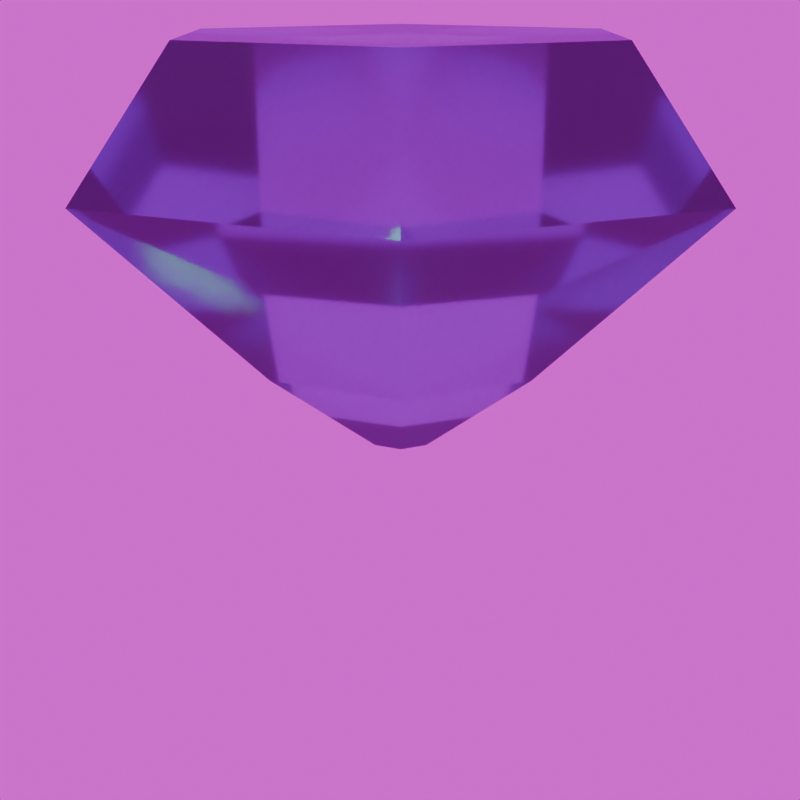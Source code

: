 # Source: GemModels.blend  (saved by Blender 5.1.30; exported with 4.5.12 LTS)
import bpy
from mathutils import Matrix  # noqa: F401  (used for matrix-valued properties, if any)

bpy.ops.wm.read_factory_settings(use_empty=True)
scene = bpy.context.scene
scene.name = 'Scene'

# ---- collections
col_collection = bpy.data.collections.new('Collection'); scene.collection.children.link(col_collection)

# ---- images (referenced by path relative to the original .blend; pixels are not part of the script)
import os
ASSET_DIR = os.environ.get("B2B_ASSET_DIR", "")  # directory of the original .blend (textures are referenced by path, not embedded)
HERE = os.path.dirname(os.path.abspath(__file__))  # packed textures are extracted next to this script under _unpacked/

def load_image(name, relpath, width, height, colorspace="sRGB"):
    """Load a texture the original file referenced (path relative to the .blend, or extracted next to this script)."""
    p = next((c for c in (os.path.join(HERE, relpath), os.path.join(ASSET_DIR, relpath)) if relpath and os.path.exists(c)), "")
    if p:
        img = bpy.data.images.load(p, check_existing=True)
        img.name = name
    else:  # same state as the original file: an image datablock whose file is absent (Cycles renders it pink)
        img = bpy.data.images.new(name, width, height)
        img.source = "FILE"
        img.filepath = "//" + (relpath or name)
    img.colorspace_settings.name = colorspace
    return img
img_venice_sunset_1k_exr = load_image('venice_sunset_1k.exr', 'venice_sunset_1k.exr', 1024, 1024, 'Linear Rec.709')

# ---- materials (node trees are filled in below, after node groups)
mat_material_001 = bpy.data.materials.new('Material.001')

# ---- material node trees
mat_material_001.use_nodes = True; mat_material_001.node_tree.nodes.clear()
_N = mat_material_001.node_tree.nodes; _L = mat_material_001.node_tree.links
n0 = _N.new('ShaderNodeOutputMaterial'); n0.name = 'Material Output'; n0.location = (200, 100)
n1 = _N.new('ShaderNodeBsdfGlass'); n1.name = 'Glass BSDF'; n1.location = (-200, 100)
n1.inputs[0].default_value = (0.5655, 1.0, 0.82, 1.0)
n1.inputs[1].default_value = 0.08517
n1.inputs[2].default_value = 2.5
_L.new(n1.outputs[0], n0.inputs[0])
n0.is_active_output = True

# ---- world
world_world = bpy.data.worlds.new('World'); scene.world = world_world
world_world.use_nodes = True; world_world.node_tree.nodes.clear()
_N = world_world.node_tree.nodes; _L = world_world.node_tree.links
n0 = _N.new('ShaderNodeOutputWorld'); n0.name = 'World Output'; n0.location = (200, 100)
n1 = _N.new('ShaderNodeBackground'); n1.name = 'Background'; n1.location = (-200, 100)
n2 = _N.new('ShaderNodeTexEnvironment'); n2.name = 'Environment Texture'; n2.location = (-490, 75)
n2.image = img_venice_sunset_1k_exr
_L.new(n1.outputs[0], n0.inputs[0])
_L.new(n2.outputs[0], n1.inputs[0])
n0.is_active_output = True
world_world.color = (0.05088, 0.05088, 0.05088)
world_world.sun_shadow_jitter_overblur = 0.0

# ---- cameras
cam_camera_001 = bpy.data.cameras.new('Camera.001')
cam_camera_001.lens = 75.0

# ---- meshes
me_cylinder_001 = bpy.data.meshes.new('Cylinder.001')
me_cylinder_001.from_pydata([(-1.382e-08, 0.07226, -0.6545), (0.0, 1.0, 1.0), (0.02765, 0.06676, -0.6545), (0.3827, 0.9239, 1.0), (0.05109, 0.05109, -0.6545), (0.7071, 0.7071, 1.0), (0.06676, 0.02765, -0.6545), (0.9239, 0.3827, 1.0), (0.07226, -1.037e-08, -0.6545), (1.0, 0.0, 1.0), (0.06676, -0.02765, -0.6545), (0.9239, -0.3827, 1.0), (0.05109, -0.05109, -0.6545), (0.7071, -0.7071, 1.0), (0.02765, -0.06676, -0.6545), (0.3827, -0.9239, 1.0), (-1.382e-08, -0.07226, -0.6545), (0.0, -1.0, 1.0), (-0.02765, -0.06676, -0.6545), (-0.3827, -0.9239, 1.0), (-0.05109, -0.05109, -0.6545), (-0.7071, -0.7071, 1.0), (-0.06676, -0.02765, -0.6545), (-0.9239, -0.3827, 1.0), (-0.07226, -1.037e-08, -0.6545), (-1.0, 0.0, 1.0), (-0.06676, 0.02765, -0.6545), (-0.9239, 0.3827, 1.0), (-0.05109, 0.05109, -0.6545), (-0.7071, 0.7071, 1.0), (-0.02765, 0.06676, -0.6545), (-0.3827, 0.9239, 1.0), (-4.587e-09, 1.08, 0.5609), (0.4132, 0.9975, 0.5609), (0.7635, 0.7635, 0.5609), (0.9975, 0.4132, 0.5609), (1.08, -5.245e-09, 0.5609), (0.9975, -0.4132, 0.5609), (0.7635, -0.7635, 0.5609), (0.4132, -0.9975, 0.5609), (-4.587e-09, -1.08, 0.5609), (-0.4132, -0.9975, 0.5609), (-0.7635, -0.7635, 0.5609), (-0.9975, -0.4132, 0.5609), (-1.08, -5.245e-09, 0.5609), (-0.9975, 0.4132, 0.5609), (-0.7635, 0.7635, 0.5609), (-0.4132, 0.9975, 0.5609), (0.2551, 0.6158, 1.221), (-1.668e-09, 0.6665, 1.221), (0.4713, 0.4713, 1.221), (0.6158, 0.2551, 1.221), (0.6665, 1.68e-09, 1.221), (0.6158, -0.2551, 1.221), (0.4713, -0.4713, 1.221), (0.2551, -0.6158, 1.221), (-1.668e-09, -0.6665, 1.221), (-0.2551, -0.6158, 1.221), (-0.4713, -0.4713, 1.221), (-0.6158, -0.2551, 1.221), (-0.6665, 1.68e-09, 1.221), (-0.6158, 0.2551, 1.221), (-0.4713, 0.4713, 1.221), (-0.2551, 0.6158, 1.221)], [], [(32, 1, 3, 33), (33, 3, 5, 34), (34, 5, 7, 35), (35, 7, 9, 36), (36, 9, 11, 37), (37, 11, 13, 38), (38, 13, 15, 39), (39, 15, 17, 40), (40, 17, 19, 41), (41, 19, 21, 42), (42, 21, 23, 43), (43, 23, 25, 44), (44, 25, 27, 45), (45, 27, 29, 46), (1, 31, 63, 49), (46, 29, 31, 47), (47, 31, 1, 32), (0, 2, 4, 6, 8, 10, 12, 14, 16, 18, 20, 22, 24, 26, 28, 30), (30, 47, 32, 0), (28, 46, 47, 30), (26, 45, 46, 28), (24, 44, 45, 26), (22, 43, 44, 24), (20, 42, 43, 22), (18, 41, 42, 20), (16, 40, 41, 18), (14, 39, 40, 16), (12, 38, 39, 14), (10, 37, 38, 12), (8, 36, 37, 10), (6, 35, 36, 8), (4, 34, 35, 6), (2, 33, 34, 4), (0, 32, 33, 2), (48, 49, 63, 62, 61, 60, 59, 58, 57, 56, 55, 54, 53, 52, 51, 50), (9, 7, 51, 52), (19, 17, 56, 57), (29, 27, 61, 62), (5, 3, 48, 50), (15, 13, 54, 55), (25, 23, 59, 60), (11, 9, 52, 53), (21, 19, 57, 58), (31, 29, 62, 63), (7, 5, 50, 51), (17, 15, 55, 56), (3, 1, 49, 48), (27, 25, 60, 61), (13, 11, 53, 54), (23, 21, 58, 59)])
_uv = me_cylinder_001.uv_layers.new(name='UVMap')
_uv.uv.foreach_set('vector', [1.0, 0.8768, 1.0, 1.0, 0.9375, 1.0, 0.9375, 0.8768, 0.9375, 0.8768, 0.9375, 1.0, 0.875, 1.0, 0.875, 0.8768, 0.875, 0.8768, 0.875, 1.0, 0.8125, 1.0, 0.8125, 0.8768, 0.8125, 0.8768, 0.8125, 1.0, 0.75, 1.0, 0.75, 0.8768, 0.75, 0.8768, 0.75, 1.0, 0.6875, 1.0, 0.6875, 0.8768, 0.6875, 0.8768, 0.6875, 1.0, 0.625, 1.0, 0.625, 0.8768, 0.625, 0.8768, 0.625, 1.0, 0.5625, 1.0, 0.5625, 0.8768, 0.5625, 0.8768, 0.5625, 1.0, 0.5, 1.0, 0.5, 0.8768, 0.5, 0.8768, 0.5, 1.0, 0.4375, 1.0, 0.4375, 0.8768, 0.4375, 0.8768, 0.4375, 1.0, 0.375, 1.0, 0.375, 0.8768, 0.375, 0.8768, 0.375, 1.0, 0.3125, 1.0, 0.3125, 0.8768, 0.3125, 0.8768, 0.3125, 1.0, 0.25, 1.0, 0.25, 0.8768, 0.25, 0.8768, 0.25, 1.0, 0.1875, 1.0, 0.1875, 0.8768, 0.1875, 0.8768, 0.1875, 1.0, 0.125, 1.0, 0.125, 0.8768, 0.0, 1.0, 0.0625, 1.0, 0.0625, 1.0, 0.0, 1.0, 0.125, 0.8768, 0.125, 1.0, 0.0625, 1.0, 0.0625, 0.8768, 0.0625, 0.8768, 0.0625, 1.0, 0.0, 1.0, 0.0, 0.8768, 0.75, 0.49, 0.8418, 0.4717, 0.9197, 0.4197, 0.9717, 0.3418, 0.99, 0.25, 0.9717, 0.1582, 0.9197, 0.08029, 0.8418, 0.02827, 0.75, 0.01, 0.6582, 0.02827, 0.5803, 0.08029, 0.5283, 0.1582, 0.51, 0.25, 0.5283, 0.3418, 0.5803, 0.4197, 0.6582, 0.4717, 0.0625, 0.5, 0.0625, 0.8768, 0.0, 0.8768, 0.0, 0.5, 0.125, 0.5, 0.125, 0.8768, 0.0625, 0.8768, 0.0625, 0.5, 0.1875, 0.5, 0.1875, 0.8768, 0.125, 0.8768, 0.125, 0.5, 0.25, 0.5, 0.25, 0.8768, 0.1875, 0.8768, 0.1875, 0.5, 0.3125, 0.5, 0.3125, 0.8768, 0.25, 0.8768, 0.25, 0.5, 0.375, 0.5, 0.375, 0.8768, 0.3125, 0.8768, 0.3125, 0.5, 0.4375, 0.5, 0.4375, 0.8768, 0.375, 0.8768, 0.375, 0.5, 0.5, 0.5, 0.5, 0.8768, 0.4375, 0.8768, 0.4375, 0.5, 0.5625, 0.5, 0.5625, 0.8768, 0.5, 0.8768, 0.5, 0.5, 0.625, 0.5, 0.625, 0.8768, 0.5625, 0.8768, 0.5625, 0.5, 0.6875, 0.5, 0.6875, 0.8768, 0.625, 0.8768, 0.625, 0.5, 0.75, 0.5, 0.75, 0.8768, 0.6875, 0.8768, 0.6875, 0.5, 0.8125, 0.5, 0.8125, 0.8768, 0.75, 0.8768, 0.75, 0.5, 0.875, 0.5, 0.875, 0.8768, 0.8125, 0.8768, 0.8125, 0.5, 0.9375, 0.5, 0.9375, 0.8768, 0.875, 0.8768, 0.875, 0.5, 1.0, 0.5, 1.0, 0.8768, 0.9375, 0.8768, 0.9375, 0.5, 0.3418, 0.4717, 0.25, 0.49, 0.1582, 0.4717, 0.08029, 0.4197, 0.02827, 0.3418, 0.01, 0.25, 0.02827, 0.1582, 0.08029, 0.08029, 0.1582, 0.02827, 0.25, 0.01, 0.3418, 0.02827, 0.4197, 0.08029, 0.4717, 0.1582, 0.49, 0.25, 0.4717, 0.3418, 0.4197, 0.4197, 0.75, 1.0, 0.8125, 1.0, 0.8125, 1.0, 0.75, 1.0, 0.4375, 1.0, 0.5, 1.0, 0.5, 1.0, 0.4375, 1.0, 0.125, 1.0, 0.1875, 1.0, 0.1875, 1.0, 0.125, 1.0, 0.875, 1.0, 0.9375, 1.0, 0.9375, 1.0, 0.875, 1.0, 0.5625, 1.0, 0.625, 1.0, 0.625, 1.0, 0.5625, 1.0, 0.25, 1.0, 0.3125, 1.0, 0.3125, 1.0, 0.25, 1.0, 0.6875, 1.0, 0.75, 1.0, 0.75, 1.0, 0.6875, 1.0, 0.375, 1.0, 0.4375, 1.0, 0.4375, 1.0, 0.375, 1.0, 0.0625, 1.0, 0.125, 1.0, 0.125, 1.0, 0.0625, 1.0, 0.8125, 1.0, 0.875, 1.0, 0.875, 1.0, 0.8125, 1.0, 0.5, 1.0, 0.5625, 1.0, 0.5625, 1.0, 0.5, 1.0, 0.9375, 1.0, 1.0, 1.0, 1.0, 1.0, 0.9375, 1.0, 0.1875, 1.0, 0.25, 1.0, 0.25, 1.0, 0.1875, 1.0, 0.625, 1.0, 0.6875, 1.0, 0.6875, 1.0, 0.625, 1.0, 0.3125, 1.0, 0.375, 1.0, 0.375, 1.0, 0.3125, 1.0])
me_cylinder_001.materials.append(mat_material_001)
me_cylinder_001.update()
me_cylinder = bpy.data.meshes.new('Cylinder')
me_cylinder.from_pydata([(0.0, 0.4267, 0.4672), (0.0, 1.0, 1.0), (0.3695, 0.2134, 0.4672), (0.866, 0.5, 1.0), (0.3695, -0.2134, 0.4672), (0.866, -0.5, 1.0), (0.0, -0.4267, 0.4672), (0.0, -1.0, 1.0), (-0.3695, -0.2134, 0.4672), (-0.866, -0.5, 1.0), (-0.3695, 0.2134, 0.4672), (-0.866, 0.5, 1.0), (0.6022, 0.3477, 1.418), (0.0, 0.6953, 1.418), (0.6022, -0.3477, 1.418), (0.0, -0.6953, 1.418), (-0.6022, -0.3477, 1.418), (-0.6022, 0.3477, 1.418), (-3.065e-09, 0.08727, 0.2274), (0.07558, 0.04364, 0.2274), (0.07558, -0.04364, 0.2274), (-3.065e-09, -0.08727, 0.2274), (-0.07558, -0.04364, 0.2274), (-0.07558, 0.04364, 0.2274)], [], [(0, 1, 3, 2), (2, 3, 5, 4), (4, 5, 7, 6), (6, 7, 9, 8), (5, 3, 12, 14), (8, 9, 11, 10), (10, 11, 1, 0), (0, 2, 19, 18), (12, 13, 17, 16, 15, 14), (11, 9, 16, 17), (3, 1, 13, 12), (7, 5, 14, 15), (1, 11, 17, 13), (9, 7, 15, 16), (18, 19, 20, 21, 22, 23), (4, 6, 21, 20), (10, 0, 18, 23), (6, 8, 22, 21), (2, 4, 20, 19), (8, 10, 23, 22)])
_uv = me_cylinder.uv_layers.new(name='UVMap')
_uv.uv.foreach_set('vector', [1.0, 0.5, 1.0, 1.0, 0.8333, 1.0, 0.8333, 0.5, 0.8333, 0.5, 0.8333, 1.0, 0.6667, 1.0, 0.6667, 0.5, 0.6667, 0.5, 0.6667, 1.0, 0.5, 1.0, 0.5, 0.5, 0.5, 0.5, 0.5, 1.0, 0.3333, 1.0, 0.3333, 0.5, 0.6667, 1.0, 0.8333, 1.0, 0.8333, 1.0, 0.6667, 1.0, 0.3333, 0.5, 0.3333, 1.0, 0.1667, 1.0, 0.1667, 0.5, 0.1667, 0.5, 0.1667, 1.0, -8.941e-08, 1.0, -8.941e-08, 0.5, 1.0, 0.5, 0.8333, 0.5, 0.8333, 0.5, 1.0, 0.5, 0.4578, 0.37, 0.25, 0.49, 0.04215, 0.37, 0.04215, 0.13, 0.25, 0.01, 0.4578, 0.13, 0.1667, 1.0, 0.3333, 1.0, 0.3333, 1.0, 0.1667, 1.0, 0.8333, 1.0, 1.0, 1.0, 1.0, 1.0, 0.8333, 1.0, 0.5, 1.0, 0.6667, 1.0, 0.6667, 1.0, 0.5, 1.0, -8.941e-08, 1.0, 0.1667, 1.0, 0.1667, 1.0, -8.941e-08, 1.0, 0.3333, 1.0, 0.5, 1.0, 0.5, 1.0, 0.3333, 1.0, 0.75, 0.49, 0.9578, 0.37, 0.9578, 0.13, 0.75, 0.01, 0.5422, 0.13, 0.5422, 0.37, 0.6667, 0.5, 0.5, 0.5, 0.5, 0.5, 0.6667, 0.5, 0.1667, 0.5, -8.941e-08, 0.5, -8.941e-08, 0.5, 0.1667, 0.5, 0.5, 0.5, 0.3333, 0.5, 0.3333, 0.5, 0.5, 0.5, 0.8333, 0.5, 0.6667, 0.5, 0.6667, 0.5, 0.8333, 0.5, 0.3333, 0.5, 0.1667, 0.5, 0.1667, 0.5, 0.3333, 0.5])
me_cylinder.materials.append(mat_material_001)
me_cylinder.update()

# ---- objects
ob_cylinder = bpy.data.objects.new('Cylinder', me_cylinder_001)
ob_camera = bpy.data.objects.new('Camera', cam_camera_001)
ob_cylinder_001 = bpy.data.objects.new('Cylinder.001', me_cylinder)

# ---- transforms, parenting, visibility, modifiers, constraints
ob_cylinder.location = (0.0, 0.0, -0.008333)
ob_cylinder.rotation_euler = (0.0, -0.0, 0.8021)
ob_cylinder.scale = (0.932, 0.932, 0.932)
ob_cylinder.hide_render = True
ob_camera.location = (4.822e-06, 4.784, 1.636)
ob_camera.rotation_euler = (1.309, 3.473e-12, 3.142)
ob_cylinder_001.location = (0.0, 0.0, 0.0)

# ---- collection membership
col_collection.objects.link(ob_cylinder)
col_collection.objects.link(ob_camera)
col_collection.objects.link(ob_cylinder_001)

# ---- scene / render settings (as saved in the file)
scene.camera = ob_camera
scene.frame_start = 1; scene.frame_end = 47; scene.frame_set(25)
scene.render.engine = 'CYCLES'
scene.render.resolution_x = 64
scene.render.resolution_y = 64
scene.render.film_transparent = True
scene.render.bake_bias = 0.0
scene.render.bake_samples = 0
scene.cycles.sampling_pattern = 'TABULATED_SOBOL'
scene.eevee.use_volume_custom_range = False
bpy.context.view_layer.update()

# ---- added for rendering (the .blend has no usable light): sun
light_auto_sun = bpy.data.lights.new('AutoSun', 'SUN')
light_auto_sun.energy = 3.0
light_auto_sun.angle = 0.0523599
ob_auto_sun = bpy.data.objects.new('AutoSun', light_auto_sun)
scene.collection.objects.link(ob_auto_sun)
ob_auto_sun.rotation_euler = (0.872665, 0.174533, 0.523599)
bpy.context.view_layer.update()
